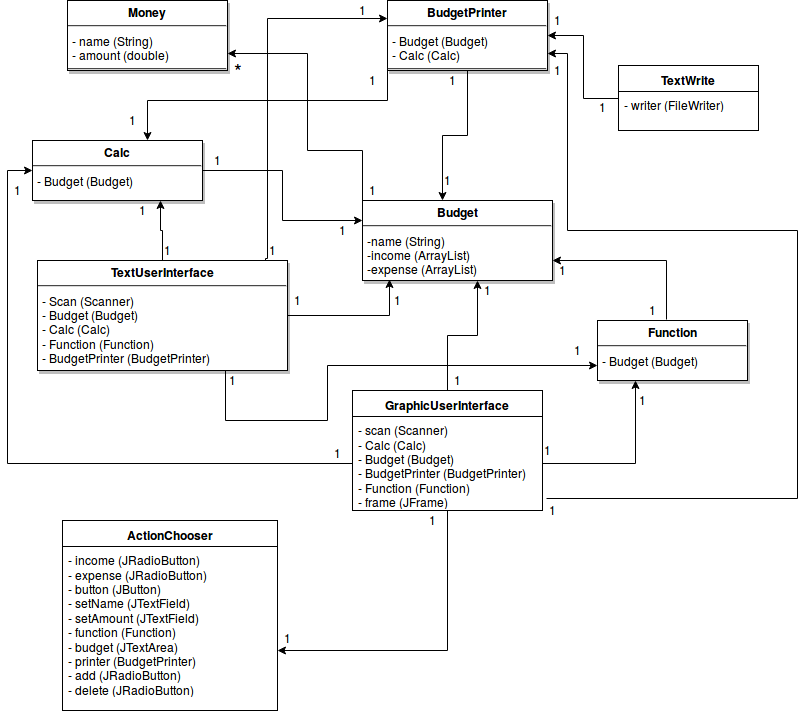

The diagram above was exported from draw.io. Its source (the exported page's mxGraphModel, read from the mxfile embedded in the PNG):
<mxGraphModel dx="876" dy="412" grid="1" gridSize="10" guides="1" tooltips="1" connect="1" arrows="1" fold="1" page="0" pageScale="1.5" pageWidth="826" pageHeight="1169" background="#ffffff" math="0" shadow="0">
  <root>
    <mxCell id="0" style=";html=1;" />
    <mxCell id="1" style=";html=1;" parent="0" />
    <mxCell id="45" value="&lt;p style=&quot;margin: 0px ; margin-top: 4px ; text-align: center&quot;&gt;&lt;strong&gt;Money&lt;br&gt;&lt;/strong&gt;&lt;/p&gt;&lt;hr&gt;&lt;p style=&quot;margin: 0px ; margin-left: 4px&quot;&gt;- name (String)&lt;br&gt;- amount (double)&lt;br&gt;&lt;/p&gt;&lt;hr&gt;" style="shadow=1;fillColor=#FFFFFF;gradientColor=none;verticalAlign=top;align=left;overflow=fill;fontSize=12;fontFamily=Helvetica;html=1" parent="1" vertex="1">
      <mxGeometry x="70" y="40" width="160" height="70" as="geometry" />
    </mxCell>
    <mxCell id="98" style="edgeStyle=orthogonalEdgeStyle;rounded=0;html=1;entryX=1;entryY=0.75;jettySize=auto;orthogonalLoop=1;exitX=0;exitY=0.25;" parent="1" source="47" target="45" edge="1">
      <mxGeometry relative="1" as="geometry">
        <Array as="points">
          <mxPoint x="365" y="190" />
          <mxPoint x="310" y="190" />
          <mxPoint x="310" y="93" />
        </Array>
      </mxGeometry>
    </mxCell>
    <mxCell id="47" value="&lt;p style=&quot;margin: 0px ; margin-top: 4px ; text-align: center&quot;&gt;&lt;strong&gt;Budget&lt;br&gt;&lt;/strong&gt;&lt;/p&gt;&lt;hr&gt;&lt;p style=&quot;margin: 0px ; margin-left: 4px&quot;&gt;-name (String)&lt;br&gt;&lt;/p&gt;&lt;p style=&quot;margin: 0px ; margin-left: 4px&quot;&gt;-income (ArrayList)&lt;br&gt;-expense (ArrayList)&lt;br&gt;&lt;/p&gt;&lt;hr&gt;" style="shadow=1;fillColor=#FFFFFF;gradientColor=none;verticalAlign=top;align=left;overflow=fill;fontSize=12;fontFamily=Helvetica;html=1" parent="1" vertex="1">
      <mxGeometry x="365" y="240" width="190" height="80" as="geometry" />
    </mxCell>
    <mxCell id="100" style="edgeStyle=orthogonalEdgeStyle;rounded=0;html=1;entryX=0.75;entryY=1;jettySize=auto;orthogonalLoop=1;" parent="1" source="61" target="72" edge="1">
      <mxGeometry relative="1" as="geometry" />
    </mxCell>
    <mxCell id="130" style="edgeStyle=orthogonalEdgeStyle;rounded=0;html=1;entryX=0.142;entryY=0.988;entryPerimeter=0;jettySize=auto;orthogonalLoop=1;" parent="1" source="61" target="47" edge="1">
      <mxGeometry relative="1" as="geometry" />
    </mxCell>
    <mxCell id="136" style="edgeStyle=orthogonalEdgeStyle;rounded=0;html=1;entryX=0;entryY=0.75;jettySize=auto;orthogonalLoop=1;exitX=0.75;exitY=1;" parent="1" source="61" target="65" edge="1">
      <mxGeometry relative="1" as="geometry">
        <Array as="points">
          <mxPoint x="228" y="460" />
          <mxPoint x="330" y="460" />
          <mxPoint x="330" y="405" />
        </Array>
      </mxGeometry>
    </mxCell>
    <mxCell id="137" style="edgeStyle=orthogonalEdgeStyle;rounded=0;html=1;entryX=0;entryY=0.25;jettySize=auto;orthogonalLoop=1;exitX=-0.1;exitY=1;exitPerimeter=0;" parent="1" source="112" target="67" edge="1">
      <mxGeometry relative="1" as="geometry">
        <Array as="points">
          <mxPoint x="268" y="298" />
          <mxPoint x="270" y="298" />
          <mxPoint x="270" y="58" />
        </Array>
      </mxGeometry>
    </mxCell>
    <mxCell id="61" value="&lt;p style=&quot;margin: 0px ; margin-top: 4px ; text-align: center&quot;&gt;&lt;strong&gt;TextUserInterface&lt;br&gt;&lt;/strong&gt;&lt;/p&gt;&lt;hr&gt;&lt;p style=&quot;margin: 0px ; margin-left: 4px&quot;&gt;- Scan (Scanner)&lt;br&gt;- Budget (Budget)&lt;br&gt;- Calc (Calc)&lt;/p&gt;&lt;p style=&quot;margin: 0px ; margin-left: 4px&quot;&gt;- Function (Function)&lt;/p&gt;&lt;p style=&quot;margin: 0px ; margin-left: 4px&quot;&gt;- BudgetPrinter (BudgetPrinter)&lt;br&gt;&lt;/p&gt;&lt;hr&gt;" style="shadow=1;fillColor=#FFFFFF;gradientColor=none;verticalAlign=top;align=left;overflow=fill;fontSize=12;fontFamily=Helvetica;html=1" parent="1" vertex="1">
      <mxGeometry x="40" y="300" width="250" height="110" as="geometry" />
    </mxCell>
    <mxCell id="65" value="&lt;p style=&quot;margin: 0px ; margin-top: 4px ; text-align: center&quot;&gt;&lt;strong&gt;Function&lt;br&gt;&lt;/strong&gt;&lt;/p&gt;&lt;hr&gt;&lt;p style=&quot;margin: 0px ; margin-left: 4px&quot;&gt;- Budget (Budget)&lt;br&gt;&lt;br&gt;&lt;/p&gt;&lt;hr&gt;&lt;p style=&quot;margin: 0px ; margin-left: 4px&quot;&gt;&lt;br&gt;&lt;/p&gt;" style="shadow=1;fillColor=#FFFFFF;gradientColor=none;verticalAlign=top;align=left;overflow=fill;fontSize=12;fontFamily=Helvetica;html=1" parent="1" vertex="1">
      <mxGeometry x="600" y="360" width="150" height="60" as="geometry" />
    </mxCell>
    <mxCell id="95" style="edgeStyle=orthogonalEdgeStyle;rounded=0;html=1;entryX=0.421;entryY=0;entryPerimeter=0;jettySize=auto;orthogonalLoop=1;" parent="1" source="67" target="47" edge="1">
      <mxGeometry relative="1" as="geometry" />
    </mxCell>
    <mxCell id="103" style="edgeStyle=orthogonalEdgeStyle;rounded=0;html=1;exitX=0;exitY=0.75;entryX=0.676;entryY=0;entryPerimeter=0;jettySize=auto;orthogonalLoop=1;" parent="1" source="67" target="72" edge="1">
      <mxGeometry relative="1" as="geometry">
        <Array as="points">
          <mxPoint x="390" y="140" />
          <mxPoint x="150" y="140" />
        </Array>
      </mxGeometry>
    </mxCell>
    <mxCell id="67" value="&lt;p style=&quot;margin: 0px ; margin-top: 4px ; text-align: center&quot;&gt;&lt;strong&gt;BudgetPrinter&lt;br&gt;&lt;/strong&gt;&lt;/p&gt;&lt;hr&gt;&lt;p style=&quot;margin: 0px ; margin-left: 4px&quot;&gt;- Budget (Budget)&lt;br&gt;- Calc (Calc)&lt;br&gt;&lt;/p&gt;&lt;hr&gt;" style="shadow=1;fillColor=#FFFFFF;gradientColor=none;verticalAlign=top;align=left;overflow=fill;fontSize=12;fontFamily=Helvetica;html=1" parent="1" vertex="1">
      <mxGeometry x="390" y="40" width="160" height="70" as="geometry" />
    </mxCell>
    <mxCell id="129" style="edgeStyle=orthogonalEdgeStyle;rounded=0;html=1;entryX=0;entryY=0.25;jettySize=auto;orthogonalLoop=1;" parent="1" source="72" target="47" edge="1">
      <mxGeometry relative="1" as="geometry" />
    </mxCell>
    <mxCell id="72" value="&lt;p style=&quot;margin: 0px ; margin-top: 4px ; text-align: center&quot;&gt;&lt;b&gt;Calc&lt;/b&gt;&lt;br&gt;&lt;/p&gt;&lt;hr&gt;&lt;p style=&quot;margin: 0px ; margin-left: 4px&quot;&gt;- Budget (Budget)&lt;/p&gt;&lt;p style=&quot;margin: 0px ; margin-left: 4px&quot;&gt;&lt;br&gt;&lt;/p&gt;&lt;hr&gt;&lt;p style=&quot;margin: 0px ; margin-left: 4px&quot;&gt;&lt;br&gt;&lt;/p&gt;" style="shadow=1;fillColor=#FFFFFF;gradientColor=none;verticalAlign=top;align=left;overflow=fill;fontSize=12;fontFamily=Helvetica;html=1" parent="1" vertex="1">
      <mxGeometry x="35" y="180" width="170" height="60" as="geometry" />
    </mxCell>
    <mxCell id="97" style="edgeStyle=orthogonalEdgeStyle;rounded=0;html=1;exitX=0;exitY=0.25;entryX=0;entryY=0.25;jettySize=auto;orthogonalLoop=1;" parent="1" source="47" target="47" edge="1">
      <mxGeometry relative="1" as="geometry" />
    </mxCell>
    <mxCell id="104" value="&lt;font style=&quot;font-size: 20px&quot;&gt;*&lt;/font&gt;" style="text;html=1;resizable=0;points=[];autosize=1;align=left;verticalAlign=top;spacingTop=-4;" parent="1" vertex="1">
      <mxGeometry x="235" y="95" width="20" height="20" as="geometry" />
    </mxCell>
    <mxCell id="105" value="1" style="text;html=1;resizable=0;points=[];autosize=1;align=left;verticalAlign=top;spacingTop=-4;" parent="1" vertex="1">
      <mxGeometry x="130" y="150" width="20" height="20" as="geometry" />
    </mxCell>
    <mxCell id="107" value="1" style="text;html=1;resizable=0;points=[];autosize=1;align=left;verticalAlign=top;spacingTop=-4;" parent="1" vertex="1">
      <mxGeometry x="370" y="110" width="20" height="20" as="geometry" />
    </mxCell>
    <mxCell id="108" value="1" style="text;html=1;resizable=0;points=[];autosize=1;align=left;verticalAlign=top;spacingTop=-4;" parent="1" vertex="1">
      <mxGeometry x="370" y="220" width="20" height="20" as="geometry" />
    </mxCell>
    <mxCell id="109" value="1" style="text;html=1;resizable=0;points=[];autosize=1;align=left;verticalAlign=top;spacingTop=-4;" parent="1" vertex="1">
      <mxGeometry x="215" y="190" width="20" height="20" as="geometry" />
    </mxCell>
    <mxCell id="110" value="1" style="text;html=1;resizable=0;points=[];autosize=1;align=left;verticalAlign=top;spacingTop=-4;" parent="1" vertex="1">
      <mxGeometry x="140" y="240" width="20" height="20" as="geometry" />
    </mxCell>
    <mxCell id="111" value="1" style="text;html=1;resizable=0;points=[];autosize=1;align=left;verticalAlign=top;spacingTop=-4;" parent="1" vertex="1">
      <mxGeometry x="165" y="280" width="20" height="20" as="geometry" />
    </mxCell>
    <mxCell id="112" value="1" style="text;html=1;resizable=0;points=[];autosize=1;align=left;verticalAlign=top;spacingTop=-4;" parent="1" vertex="1">
      <mxGeometry x="270" y="280" width="20" height="20" as="geometry" />
    </mxCell>
    <mxCell id="113" value="1" style="text;html=1;resizable=0;points=[];autosize=1;align=left;verticalAlign=top;spacingTop=-4;" parent="1" vertex="1">
      <mxGeometry x="295" y="330" width="20" height="20" as="geometry" />
    </mxCell>
    <mxCell id="114" value="1" style="text;html=1;resizable=0;points=[];autosize=1;align=left;verticalAlign=top;spacingTop=-4;" parent="1" vertex="1">
      <mxGeometry x="340" y="260" width="20" height="20" as="geometry" />
    </mxCell>
    <mxCell id="117" value="1" style="text;html=1;resizable=0;points=[];autosize=1;align=left;verticalAlign=top;spacingTop=-4;" parent="1" vertex="1">
      <mxGeometry x="650" y="340" width="20" height="20" as="geometry" />
    </mxCell>
    <mxCell id="118" value="1" style="text;html=1;resizable=0;points=[];autosize=1;align=left;verticalAlign=top;spacingTop=-4;" parent="1" vertex="1">
      <mxGeometry x="450" y="110" width="20" height="20" as="geometry" />
    </mxCell>
    <mxCell id="119" value="1" style="text;html=1;resizable=0;points=[];autosize=1;align=left;verticalAlign=top;spacingTop=-4;" parent="1" vertex="1">
      <mxGeometry x="445" y="210" width="20" height="20" as="geometry" />
    </mxCell>
    <mxCell id="134" style="edgeStyle=orthogonalEdgeStyle;rounded=0;html=1;entryX=0.605;entryY=1;entryPerimeter=0;jettySize=auto;orthogonalLoop=1;" parent="1" source="120" target="47" edge="1">
      <mxGeometry relative="1" as="geometry" />
    </mxCell>
    <mxCell id="141" style="edgeStyle=orthogonalEdgeStyle;rounded=0;html=1;entryX=1;entryY=0.75;jettySize=auto;orthogonalLoop=1;exitX=1.021;exitY=0.872;exitPerimeter=0;" parent="1" source="123" target="67" edge="1">
      <mxGeometry relative="1" as="geometry">
        <Array as="points">
          <mxPoint x="800" y="538" />
          <mxPoint x="800" y="270" />
          <mxPoint x="570" y="270" />
          <mxPoint x="570" y="93" />
        </Array>
      </mxGeometry>
    </mxCell>
    <mxCell id="162" style="edgeStyle=orthogonalEdgeStyle;rounded=0;html=1;entryX=1;entryY=0.634;entryPerimeter=0;jettySize=auto;orthogonalLoop=1;" edge="1" parent="1" source="120" target="159">
      <mxGeometry relative="1" as="geometry" />
    </mxCell>
    <mxCell id="120" value="&lt;b&gt;GraphicUserInterface&lt;/b&gt;" style="swimlane;html=1;fontStyle=0;childLayout=stackLayout;horizontal=1;startSize=26;fillColor=none;horizontalStack=0;resizeParent=1;resizeLast=0;collapsible=1;marginBottom=0;swimlaneFillColor=#ffffff;" parent="1" vertex="1">
      <mxGeometry x="355" y="430" width="190" height="120" as="geometry" />
    </mxCell>
    <mxCell id="123" value="- scan (Scanner)&lt;br&gt;- Calc (Calc)&lt;br&gt;- Budget (Budget)&lt;br&gt;- BudgetPrinter (BudgetPrinter)&lt;br&gt;- Function (Function)&lt;br&gt;- frame (JFrame)&lt;br&gt;" style="text;html=1;strokeColor=none;fillColor=none;align=left;verticalAlign=top;spacingLeft=4;spacingRight=4;whiteSpace=wrap;overflow=hidden;rotatable=0;points=[[0,0.5],[1,0.5]];portConstraint=eastwest;" parent="120" vertex="1">
      <mxGeometry y="26" width="190" height="94" as="geometry" />
    </mxCell>
    <mxCell id="132" style="edgeStyle=orthogonalEdgeStyle;rounded=0;html=1;jettySize=auto;orthogonalLoop=1;" parent="1" source="125" target="67" edge="1">
      <mxGeometry relative="1" as="geometry" />
    </mxCell>
    <mxCell id="125" value="&lt;b&gt;TextWrite&lt;/b&gt;" style="swimlane;html=1;fontStyle=0;childLayout=stackLayout;horizontal=1;startSize=26;fillColor=none;horizontalStack=0;resizeParent=1;resizeLast=0;collapsible=1;marginBottom=0;swimlaneFillColor=#ffffff;" parent="1" vertex="1">
      <mxGeometry x="621" y="105" width="140" height="65" as="geometry" />
    </mxCell>
    <mxCell id="126" value="- writer (FileWriter)&lt;br&gt;" style="text;html=1;strokeColor=none;fillColor=none;align=left;verticalAlign=top;spacingLeft=4;spacingRight=4;whiteSpace=wrap;overflow=hidden;rotatable=0;points=[[0,0.5],[1,0.5]];portConstraint=eastwest;" parent="125" vertex="1">
      <mxGeometry y="26" width="140" height="26" as="geometry" />
    </mxCell>
    <mxCell id="133" style="edgeStyle=orthogonalEdgeStyle;rounded=0;html=1;exitX=0.5;exitY=1;entryX=0.5;entryY=1;jettySize=auto;orthogonalLoop=1;" parent="1" source="61" target="61" edge="1">
      <mxGeometry relative="1" as="geometry" />
    </mxCell>
    <mxCell id="135" style="edgeStyle=orthogonalEdgeStyle;rounded=0;html=1;entryX=0.25;entryY=1;jettySize=auto;orthogonalLoop=1;" parent="1" source="123" target="65" edge="1">
      <mxGeometry relative="1" as="geometry" />
    </mxCell>
    <mxCell id="140" style="edgeStyle=orthogonalEdgeStyle;rounded=0;html=1;jettySize=auto;orthogonalLoop=1;" parent="1" source="123" target="72" edge="1">
      <mxGeometry relative="1" as="geometry">
        <Array as="points">
          <mxPoint x="10" y="503" />
          <mxPoint x="10" y="210" />
        </Array>
      </mxGeometry>
    </mxCell>
    <mxCell id="142" value="1" style="text;html=1;resizable=0;points=[];autosize=1;align=left;verticalAlign=top;spacingTop=-4;" parent="1" vertex="1">
      <mxGeometry x="360" y="40" width="20" height="20" as="geometry" />
    </mxCell>
    <mxCell id="143" value="1" style="text;html=1;resizable=0;points=[];autosize=1;align=left;verticalAlign=top;spacingTop=-4;" parent="1" vertex="1">
      <mxGeometry x="15" y="220" width="20" height="20" as="geometry" />
    </mxCell>
    <mxCell id="144" value="1" style="text;html=1;resizable=0;points=[];autosize=1;align=left;verticalAlign=top;spacingTop=-4;" parent="1" vertex="1">
      <mxGeometry x="230" y="410" width="20" height="20" as="geometry" />
    </mxCell>
    <mxCell id="145" value="1" style="text;html=1;resizable=0;points=[];autosize=1;align=left;verticalAlign=top;spacingTop=-4;" parent="1" vertex="1">
      <mxGeometry x="335" y="483" width="20" height="20" as="geometry" />
    </mxCell>
    <mxCell id="146" value="1" style="text;html=1;resizable=0;points=[];autosize=1;align=left;verticalAlign=top;spacingTop=-4;" parent="1" vertex="1">
      <mxGeometry x="545" y="480" width="20" height="20" as="geometry" />
    </mxCell>
    <mxCell id="147" value="1" style="text;html=1;resizable=0;points=[];autosize=1;align=left;verticalAlign=top;spacingTop=-4;" parent="1" vertex="1">
      <mxGeometry x="550" y="540" width="20" height="20" as="geometry" />
    </mxCell>
    <mxCell id="148" value="1" style="text;html=1;resizable=0;points=[];autosize=1;align=left;verticalAlign=top;spacingTop=-4;" parent="1" vertex="1">
      <mxGeometry x="455" y="410" width="20" height="20" as="geometry" />
    </mxCell>
    <mxCell id="149" value="1" style="text;html=1;resizable=0;points=[];autosize=1;align=left;verticalAlign=top;spacingTop=-4;" parent="1" vertex="1">
      <mxGeometry x="395" y="330" width="20" height="20" as="geometry" />
    </mxCell>
    <mxCell id="150" value="1" style="text;html=1;resizable=0;points=[];autosize=1;align=left;verticalAlign=top;spacingTop=-4;" parent="1" vertex="1">
      <mxGeometry x="485" y="320" width="20" height="20" as="geometry" />
    </mxCell>
    <mxCell id="151" value="1" style="text;html=1;resizable=0;points=[];autosize=1;align=left;verticalAlign=top;spacingTop=-4;" parent="1" vertex="1">
      <mxGeometry x="560" y="300" width="20" height="20" as="geometry" />
    </mxCell>
    <mxCell id="152" style="edgeStyle=orthogonalEdgeStyle;rounded=0;html=1;entryX=1;entryY=0.75;jettySize=auto;orthogonalLoop=1;exitX=0.46;exitY=-0.017;exitPerimeter=0;" parent="1" source="65" target="47" edge="1">
      <mxGeometry relative="1" as="geometry">
        <mxPoint x="669" y="359" as="sourcePoint" />
        <mxPoint x="555" y="300" as="targetPoint" />
        <Array as="points">
          <mxPoint x="669" y="300" />
        </Array>
      </mxGeometry>
    </mxCell>
    <mxCell id="153" value="1" style="text;html=1;resizable=0;points=[];autosize=1;align=left;verticalAlign=top;spacingTop=-4;" parent="1" vertex="1">
      <mxGeometry x="575" y="380" width="20" height="20" as="geometry" />
    </mxCell>
    <mxCell id="154" value="1" style="text;html=1;resizable=0;points=[];autosize=1;align=left;verticalAlign=top;spacingTop=-4;" parent="1" vertex="1">
      <mxGeometry x="600" y="137" width="20" height="20" as="geometry" />
    </mxCell>
    <mxCell id="155" value="1" style="text;html=1;resizable=0;points=[];autosize=1;align=left;verticalAlign=top;spacingTop=-4;" parent="1" vertex="1">
      <mxGeometry x="555" y="50" width="20" height="20" as="geometry" />
    </mxCell>
    <mxCell id="156" value="1" style="text;html=1;resizable=0;points=[];autosize=1;align=left;verticalAlign=top;spacingTop=-4;" parent="1" vertex="1">
      <mxGeometry x="555" y="100" width="20" height="20" as="geometry" />
    </mxCell>
    <mxCell id="157" value="1" style="text;html=1;resizable=0;points=[];autosize=1;align=left;verticalAlign=top;spacingTop=-4;" parent="1" vertex="1">
      <mxGeometry x="640" y="430" width="20" height="20" as="geometry" />
    </mxCell>
    <mxCell id="158" value="&lt;b&gt;ActionChooser&lt;/b&gt;" style="swimlane;html=1;fontStyle=0;childLayout=stackLayout;horizontal=1;startSize=26;fillColor=none;horizontalStack=0;resizeParent=1;resizeLast=0;collapsible=1;marginBottom=0;swimlaneFillColor=#ffffff;" vertex="1" parent="1">
      <mxGeometry x="65" y="560" width="215" height="190" as="geometry" />
    </mxCell>
    <mxCell id="159" value="- income (JRadioButton) &lt;br&gt;- expense (JRadioButton)&lt;br&gt;- button (JButton)&lt;br&gt;- setName (JTextField)&lt;br&gt;- setAmount (JTextField)&lt;br&gt;- function (Function)&lt;br&gt;- budget (JTextArea) &lt;br&gt;- printer (BudgetPrinter)&lt;br&gt;- add (JRadioButton)&lt;br&gt;- delete (JRadioButton)" style="text;html=1;strokeColor=none;fillColor=none;align=left;verticalAlign=top;spacingLeft=4;spacingRight=4;whiteSpace=wrap;overflow=hidden;rotatable=0;points=[[0,0.5],[1,0.5]];portConstraint=eastwest;" vertex="1" parent="158">
      <mxGeometry y="26" width="215" height="164" as="geometry" />
    </mxCell>
    <mxCell id="163" value="1" style="text;html=1;resizable=0;points=[];autosize=1;align=left;verticalAlign=top;spacingTop=-4;" vertex="1" parent="1">
      <mxGeometry x="430" y="550" width="20" height="20" as="geometry" />
    </mxCell>
    <mxCell id="165" value="1" style="text;html=1;resizable=0;points=[];autosize=1;align=left;verticalAlign=top;spacingTop=-4;" vertex="1" parent="1">
      <mxGeometry x="285" y="668" width="20" height="20" as="geometry" />
    </mxCell>
  </root>
</mxGraphModel>